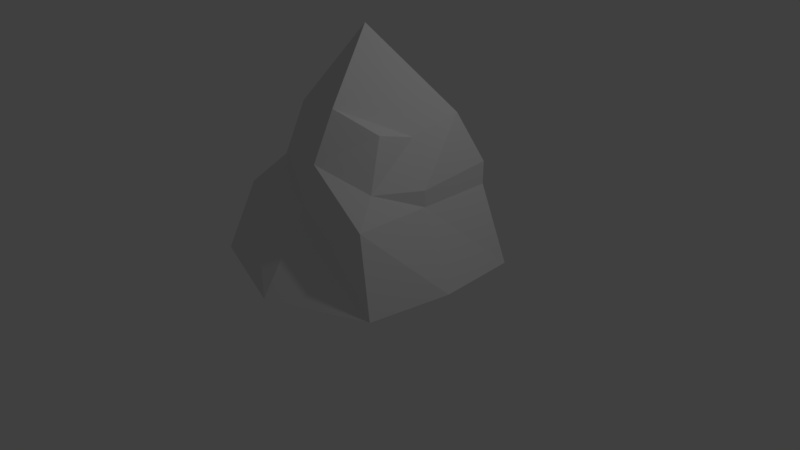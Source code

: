 # Source: SmallLowPolyRock.blend  (saved by Blender 2.79.0; exported with 4.5.12 LTS)
import bpy
from mathutils import Matrix  # noqa: F401  (used for matrix-valued properties, if any)

bpy.ops.wm.read_factory_settings(use_empty=True)
scene = bpy.context.scene
scene.name = 'Scene'

# ---- collections
col_collection_1 = bpy.data.collections.new('Collection 1'); scene.collection.children.link(col_collection_1)

# ---- materials (node trees are filled in below, after node groups)
mat_material = bpy.data.materials.new('Material')
mat_material.alpha_threshold = 0.0
mat_material.use_transparent_shadow = False
mat_material.roughness = 0.5
mat_material.line_color = (0.0, 0.0, 0.0, 1.0)

# ---- material node trees

# ---- world
world_world = bpy.data.worlds.new('World'); scene.world = world_world
world_world.color = (0.05088, 0.05088, 0.05088)
world_world.use_sun_shadow = False
world_world.sun_shadow_jitter_overblur = 0.0
world_world.cycles.sampling_method = 'MANUAL'

# ---- cameras
cam_camera = bpy.data.cameras.new('Camera')
cam_camera.clip_end = 100.0
cam_camera.lens = 35.0
cam_camera.sensor_width = 32.0
cam_camera.sensor_height = 18.0
cam_camera.ortho_scale = 7.314
cam_camera.dof.focus_distance = 0.0
cam_camera.dof.aperture_fstop = 128.0

# ---- lights
light_lamp = bpy.data.lights.new('Lamp', 'POINT')
light_lamp.transmission_factor = 0.0
light_lamp.cutoff_distance = 30.0
light_lamp.energy = 100.0
light_lamp.shadow_buffer_clip_start = 1.001
light_lamp.shadow_soft_size = 0.1
light_lamp.shadow_maximum_resolution = 0.006
light_lamp.use_absolute_resolution = True

# ---- meshes
me_cube = bpy.data.meshes.new('Cube')
me_cube.from_pydata([(1.355, 1.079, 0.004914), (1.233, -1.082, 0.004914), (-1.378, -1.19, 0.004914), (-1.0, 1.424, 0.004914), (0.817, 0.6955, 1.954), (0.6877, -0.4181, 1.906), (-0.5693, -0.4941, 2.037), (-0.5465, 0.6736, 2.179), (1.0, 1.0, 1.005), (1.0, -1.0, 1.005), (-1.0, -1.0, 1.005), (-1.0, 1.0, 1.005), (1.413, -5.96e-08, 0.004914), (-1.226, 2.98e-07, 0.004914), (0.7321, 0.05849, 1.781), (-0.7794, -0.05754, 2.085), (-1.0, 2.384e-07, 1.005), (1.0, -2.98e-07, 1.005), (1.788e-07, 1.439, 0.004914), (0.0, -1.64, 0.004914), (-0.2596, 0.8034, 2.035), (0.2459, -0.7157, 2.183), (2.384e-07, 1.21, 1.005), (-2.98e-07, -1.0, 1.005), (-1.192e-07, -1.788e-07, 2.983), (5.96e-08, 1.192e-07, 0.004914), (1.0, -5.364e-07, 1.216), (0.8045, -0.657, 1.29), (-0.3208, 1.0, 1.592), (-0.5091, 1.0, 1.559), (0.2377, -1.0, 1.592), (-0.6937, -0.702, 1.378), (-1.0, 1.788e-07, 1.427), (1.0, 1.0, 1.304)], [], [(25, 19, 2, 13), (24, 15, 6, 21), (17, 26, 27, 9), (23, 30, 31, 10), (16, 32, 29, 11), (22, 18, 3, 11), (28, 22, 11, 29), (13, 16, 11, 3), (19, 23, 10, 2), (12, 17, 9, 1), (0, 8, 17, 12), (2, 10, 16, 13), (10, 31, 32, 16), (8, 33, 26, 17), (20, 7, 15, 24), (18, 25, 13, 3), (0, 12, 25, 18), (4, 20, 24, 14), (1, 9, 23, 19), (33, 8, 22, 28), (8, 0, 18, 22), (9, 27, 30, 23), (14, 24, 21, 5), (12, 1, 19, 25), (14, 5, 27, 26), (7, 20, 28, 29), (21, 6, 31, 30), (15, 7, 29, 32), (4, 14, 26, 33), (6, 15, 32, 31), (20, 4, 33, 28), (5, 21, 30, 27)])
me_cube.materials.append(mat_material)
me_cube.use_remesh_preserve_volume = False
me_cube.use_remesh_preserve_attributes = False
me_cube.use_mirror_vertex_groups = False
me_cube.update()

# ---- objects
ob_cube = bpy.data.objects.new('Cube', me_cube)
ob_lamp = bpy.data.objects.new('Lamp', light_lamp)
ob_camera = bpy.data.objects.new('Camera', cam_camera)

# ---- transforms, parenting, visibility, modifiers, constraints
ob_cube.location = (0.0, 0.0, 0.0)
ob_cube.lock_rotations_4d = False
ob_cube.empty_display_type = 'ARROWS'
ob_cube.lineart.crease_threshold = 0.0
ob_lamp.location = (4.076, 1.005, 5.904)
ob_lamp.rotation_euler = (0.6503, 0.05522, 1.866)
ob_lamp.lock_rotations_4d = False
ob_lamp.empty_display_type = 'ARROWS'
ob_lamp.color = (0.0, 0.0, 0.0, 0.0)
ob_lamp.lineart.crease_threshold = 0.0
ob_camera.location = (7.481, -6.508, 5.344)
ob_camera.rotation_euler = (1.109, 0.0, 0.8149)
ob_camera.lock_rotations_4d = False
ob_camera.empty_display_type = 'ARROWS'
ob_camera.color = (0.0, 0.0, 0.0, 0.0)
ob_camera.display_type = 'WIRE'
ob_camera.lineart.crease_threshold = 0.0

# ---- collection membership
col_collection_1.objects.link(ob_cube)
col_collection_1.objects.link(ob_lamp)
col_collection_1.objects.link(ob_camera)

# ---- scene / render settings (as saved in the file)
scene.camera = ob_camera
scene.frame_start = 1; scene.frame_end = 250; scene.frame_set(1)
scene.render.engine = 'BLENDER_EEVEE_NEXT'
scene.render.resolution_percentage = 50
scene.render.dither_intensity = 0.0
scene.cycles.use_denoising = False
scene.cycles.samples = 128
scene.cycles.sampling_pattern = 'TABULATED_SOBOL'
scene.cycles.use_adaptive_sampling = False
scene.cycles.use_light_tree = False
scene.cycles.blur_glossy = 0.0
scene.cycles.sample_clamp_indirect = 0.0
scene.view_settings.view_transform = 'Standard'
bpy.context.view_layer.update()

